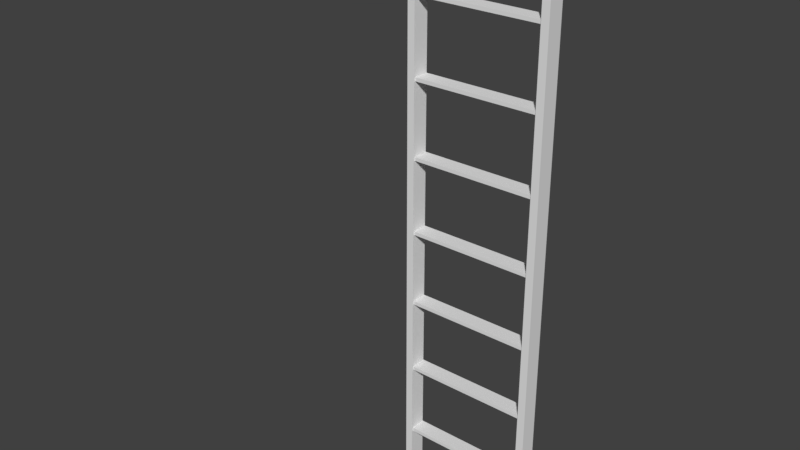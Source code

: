 # Source: drabinka.blend  (saved by Blender 2.79.0; exported with 4.5.12 LTS)
import bpy
from mathutils import Matrix  # noqa: F401  (used for matrix-valued properties, if any)

bpy.ops.wm.read_factory_settings(use_empty=True)
scene = bpy.context.scene
scene.name = 'Scene'

# ---- collections
col_collection_1 = bpy.data.collections.new('Collection 1'); scene.collection.children.link(col_collection_1)

# ---- world
world_world = bpy.data.worlds.new('World'); scene.world = world_world
world_world.color = (0.05088, 0.05088, 0.05088)
world_world.use_sun_shadow = False
world_world.sun_shadow_jitter_overblur = 0.0
world_world.cycles.sampling_method = 'MANUAL'

# ---- meshes
me_plane = bpy.data.meshes.new('Plane')
me_plane.from_pydata([(1.183, 0.1328, 0.009758), (-0.9409, -0.122, 0.9833), (1.059, -0.122, 0.9833), (-0.9409, 0.1328, 0.9833), (1.059, 0.1328, 0.9833), (-0.9409, 0.1328, 0.9269), (-0.9409, -0.122, 0.9269), (1.059, -0.122, 0.9269), (1.059, 0.1328, 0.9269), (1.183, 0.1328, 9.041), (1.059, 0.1328, 9.041), (1.183, -0.1437, 0.009758), (1.059, 0.1328, 0.009758), (1.059, -0.1437, 0.009758), (1.059, -0.1437, 9.041), (1.183, -0.1437, 9.041), (-1.06, -0.1437, 9.041), (-0.9409, -0.1437, 9.041), (-0.9409, -0.1437, 0.009757), (-1.06, 0.1328, 0.009758), (-1.06, -0.1437, 0.009757), (-0.9409, 0.1328, 9.041), (-1.06, 0.1328, 9.041), (-0.9409, -0.122, 2.183), (1.059, -0.122, 2.183), (-0.9409, 0.1328, 2.183), (1.059, 0.1328, 2.183), (-0.9409, 0.1328, 2.127), (-0.9409, -0.122, 2.127), (1.059, -0.122, 2.127), (1.059, 0.1328, 2.127), (-0.9409, -0.122, 3.383), (1.059, -0.122, 3.383), (-0.9409, 0.1328, 3.383), (1.059, 0.1328, 3.383), (-0.9409, 0.1328, 3.327), (-0.9409, -0.122, 3.327), (1.059, -0.122, 3.327), (1.059, 0.1328, 3.327), (-0.9409, -0.122, 5.783), (1.059, -0.122, 5.783), (-0.9409, 0.1328, 5.783), (1.059, 0.1328, 5.783), (-0.9409, 0.1328, 5.727), (-0.9409, -0.122, 5.727), (1.059, -0.122, 5.727), (1.059, 0.1328, 5.727), (-0.9409, -0.122, 4.583), (1.059, -0.122, 4.583), (-0.9409, 0.1328, 4.583), (1.059, 0.1328, 4.583), (-0.9409, 0.1328, 4.527), (-0.9409, -0.122, 4.527), (1.059, -0.122, 4.527), (1.059, 0.1328, 4.527), (-3.803, -0.1329, 0.009758), (-0.9409, -0.122, 6.983), (1.059, -0.122, 6.983), (-0.9409, 0.1328, 6.983), (1.059, 0.1328, 6.983), (-0.9409, 0.1328, 6.927), (-0.9409, -0.122, 6.927), (1.059, -0.122, 6.927), (1.059, 0.1328, 6.927), (-0.9409, -0.122, 8.183), (1.059, -0.122, 8.183), (-0.9409, 0.1328, 8.183), (1.059, 0.1328, 8.183), (-0.9409, 0.1328, 8.127), (-0.9409, -0.122, 8.127), (1.059, -0.122, 8.127), (1.059, 0.1328, 8.127), (-0.9409, 0.1328, 0.009758), (-0.9409, -0.122, 0.009758)], [(72, 73)], [(0, 12, 10, 9), (14, 15, 9, 10), (11, 0, 9, 15), (1, 2, 4, 3), (6, 5, 8, 7), (4, 8, 5, 3), (1, 6, 7, 2), (13, 11, 15, 14), (12, 13, 14, 10), (17, 16, 20, 18), (21, 17, 18, 72), (16, 17, 21, 22), (16, 22, 19, 20), (72, 19, 22, 21), (23, 24, 26, 25), (28, 27, 30, 29), (26, 30, 27, 25), (23, 28, 29, 24), (31, 32, 34, 33), (36, 35, 38, 37), (34, 38, 35, 33), (31, 36, 37, 32), (39, 40, 42, 41), (44, 43, 46, 45), (42, 46, 43, 41), (39, 44, 45, 40), (47, 48, 50, 49), (52, 51, 54, 53), (50, 54, 51, 49), (47, 52, 53, 48), (56, 57, 59, 58), (61, 60, 63, 62), (59, 63, 60, 58), (56, 61, 62, 57), (64, 65, 67, 66), (69, 68, 71, 70), (67, 71, 68, 66), (64, 69, 70, 65)])
_uv = me_plane.uv_layers.new(name='UVMap')
_uv.uv.foreach_set('vector', [1.002, 0.4937, 1.002, 0.5552, 0.02388, 0.5552, 0.02388, 0.4937, 0.1902, 0.5792, 0.2284, 0.5792, 0.2284, 0.6573, 0.1902, 0.6573, 0.02388, 0.5552, 0.02388, 0.4937, 1.002, 0.4937, 1.002, 0.5552, 0.5447, 0.4754, 0.5447, 0.00732, 0.5156, 0.00732, 0.5156, 0.4754, 0.4681, 0.4753, 0.4972, 0.4753, 0.4972, 0.008071, 0.4681, 0.008071, 0.5153, 0.006201, 0.5088, 0.006201, 0.5088, 0.4753, 0.5153, 0.4753, 0.5448, 0.475, 0.5512, 0.475, 0.5512, 0.007182, 0.5448, 0.007182, 1.002, 0.4937, 1.002, 0.5552, 0.02388, 0.5552, 0.02388, 0.4937, 0.02388, 0.5552, 0.02388, 0.4937, 1.002, 0.4937, 1.002, 0.5552, 1.002, 0.4937, 1.002, 0.5552, 0.02388, 0.5552, 0.02388, 0.4937, 0.02388, 0.5552, 0.02388, 0.4937, 1.002, 0.4937, 1.002, 0.5552, 0.0746, 0.7147, 0.1161, 0.7147, 0.1161, 0.7997, 0.0746, 0.7997, 0.02388, 0.5552, 0.02388, 0.4937, 1.002, 0.4937, 1.002, 0.5552, 1.002, 0.4937, 1.002, 0.5552, 0.02388, 0.5552, 0.02388, 0.4937, 0.6922, 0.4794, 0.6922, 0.01132, 0.663, 0.01132, 0.663, 0.4794, 0.6156, 0.4793, 0.6446, 0.4793, 0.6446, 0.01207, 0.6156, 0.01207, 0.6627, 0.0102, 0.6563, 0.0102, 0.6563, 0.4793, 0.6627, 0.4793, 0.6922, 0.479, 0.6987, 0.479, 0.6987, 0.01118, 0.6922, 0.01118, 0.7805, 0.4858, 0.7805, 0.01767, 0.7514, 0.01767, 0.7514, 0.4858, 0.7039, 0.4857, 0.733, 0.4857, 0.733, 0.01842, 0.7039, 0.01842, 0.7511, 0.01655, 0.7446, 0.01655, 0.7446, 0.4857, 0.7511, 0.4857, 0.7806, 0.4853, 0.787, 0.4853, 0.787, 0.01753, 0.7806, 0.01753, 0.5999, 0.4808, 0.5999, 0.01267, 0.5707, 0.01267, 0.5707, 0.4808, 0.5233, 0.4807, 0.5523, 0.4807, 0.5523, 0.01342, 0.5233, 0.01342, 0.5704, 0.01155, 0.564, 0.01155, 0.564, 0.4807, 0.5704, 0.4807, 0.5999, 0.4803, 0.6064, 0.4803, 0.6064, 0.01253, 0.5999, 0.01253, 0.3225, 0.4728, 0.3225, 0.004669, 0.2934, 0.004669, 0.2934, 0.4728, 0.2459, 0.4727, 0.275, 0.4727, 0.275, 0.005421, 0.2459, 0.005421, 0.2931, 0.00355, 0.2866, 0.00355, 0.2866, 0.4727, 0.2931, 0.4727, 0.3226, 0.4723, 0.329, 0.4723, 0.329, 0.004531, 0.3226, 0.004531, 0.4503, 0.4776, 0.4503, 0.009495, 0.4211, 0.009495, 0.4211, 0.4776, 0.3737, 0.4775, 0.4027, 0.4775, 0.4027, 0.01025, 0.3737, 0.01025, 0.4208, 0.008375, 0.4144, 0.008375, 0.4144, 0.4775, 0.4208, 0.4775, 0.4503, 0.4772, 0.4568, 0.4772, 0.4568, 0.009357, 0.4503, 0.009357, 0.2331, 0.4726, 0.2331, 0.004455, 0.204, 0.004455, 0.204, 0.4726, 0.1565, 0.4724, 0.1856, 0.4724, 0.1856, 0.005207, 0.1565, 0.005207, 0.2037, 0.003336, 0.1972, 0.003336, 0.1972, 0.4725, 0.2037, 0.4725, 0.2332, 0.4721, 0.2396, 0.4721, 0.2396, 0.004317, 0.2332, 0.004317])
me_plane.use_remesh_preserve_volume = False
me_plane.use_remesh_preserve_attributes = False
me_plane.use_mirror_vertex_groups = False
me_plane.update()

# ---- objects
ob_plane = bpy.data.objects.new('Plane', me_plane)

# ---- transforms, parenting, visibility, modifiers, constraints
ob_plane.location = (0.0, 0.0, 0.0)
ob_plane.lineart.crease_threshold = 0.0

# ---- collection membership
col_collection_1.objects.link(ob_plane)

# ---- scene / render settings (as saved in the file)
scene.frame_start = 1; scene.frame_end = 250; scene.frame_set(1)
scene.render.engine = 'BLENDER_EEVEE_NEXT'
scene.render.resolution_percentage = 50
scene.render.dither_intensity = 0.0
scene.cycles.use_denoising = False
scene.cycles.samples = 128
scene.cycles.sampling_pattern = 'TABULATED_SOBOL'
scene.cycles.use_adaptive_sampling = False
scene.cycles.use_light_tree = False
scene.cycles.blur_glossy = 0.0
scene.cycles.sample_clamp_indirect = 0.0
scene.view_settings.view_transform = 'Standard'
bpy.context.view_layer.update()

# ---- added for rendering (the .blend has no active camera and no usable light): camera, sun
cam_auto = bpy.data.cameras.new('AutoCamera')
cam_auto.lens = 50.0
cam_auto.sensor_width = 36.0
cam_auto.clip_end = 1000.0
ob_auto_camera = bpy.data.objects.new('AutoCamera', cam_auto)
scene.collection.objects.link(ob_auto_camera)
ob_auto_camera.location = (8.23851, -11.4635, 12.1642)
ob_auto_camera.rotation_euler = (1.09748, -7.21219e-08, 0.694738)
scene.camera = ob_auto_camera
light_auto_sun = bpy.data.lights.new('AutoSun', 'SUN')
light_auto_sun.energy = 3.0
light_auto_sun.angle = 0.0523599
ob_auto_sun = bpy.data.objects.new('AutoSun', light_auto_sun)
scene.collection.objects.link(ob_auto_sun)
ob_auto_sun.rotation_euler = (0.872665, 0.174533, 0.523599)
bpy.context.view_layer.update()
